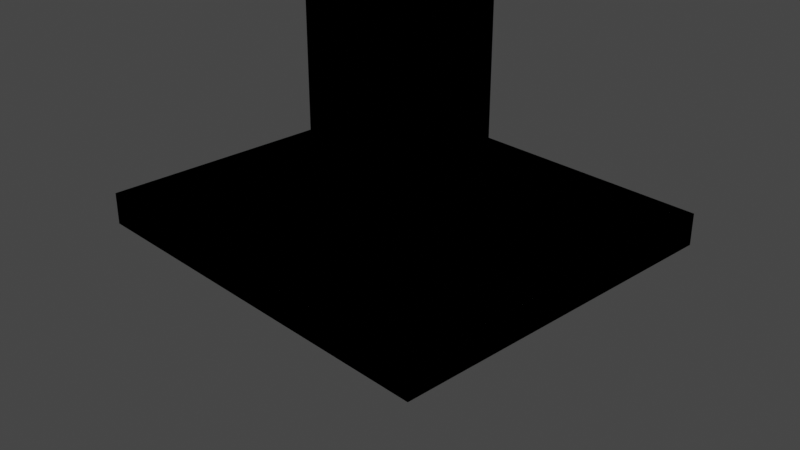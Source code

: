 # Source: target.blend  (saved by Blender 3.5.10; exported with 4.5.12 LTS)
import bpy
from mathutils import Matrix  # noqa: F401  (used for matrix-valued properties, if any)

bpy.ops.wm.read_factory_settings(use_empty=True)
scene = bpy.context.scene
scene.name = 'Scene'

# ---- collections
col_collection = bpy.data.collections.new('Collection'); scene.collection.children.link(col_collection)

# ---- materials (node trees are filled in below, after node groups)
mat_material = bpy.data.materials.new('Material')
mat_material.alpha_threshold = 0.0
mat_material.use_transparent_shadow = False
mat_material.roughness = 0.5
mat_material.line_color = (0.0, 0.0, 0.0, 1.0)

# ---- material node trees
mat_material.use_nodes = True; mat_material.node_tree.nodes.clear()
_N = mat_material.node_tree.nodes; _L = mat_material.node_tree.links
n0 = _N.new('ShaderNodeOutputMaterial'); n0.name = 'Material Output'; n0.location = (300, 300)
n1 = _N.new('ShaderNodeBsdfPrincipled'); n1.name = 'Principled BSDF'; n1.location = (10, 300)
n1.distribution = 'GGX'
n1.subsurface_method = 'RANDOM_WALK_SKIN'
n1.inputs[3].default_value = 1.45
n1.inputs[27].default_value = (0.0, 0.0, 0.0, 1.0)
n1.inputs[28].default_value = 1.0
_L.new(n1.outputs[0], n0.inputs[0])
n0.is_active_output = True

# ---- world
world_world = bpy.data.worlds.new('World'); scene.world = world_world
world_world.use_nodes = True; world_world.node_tree.nodes.clear()
_N = world_world.node_tree.nodes; _L = world_world.node_tree.links
n0 = _N.new('ShaderNodeOutputWorld'); n0.name = 'World Output'; n0.location = (300, 300)
n1 = _N.new('ShaderNodeBackground'); n1.name = 'Background'; n1.location = (10, 300)
n1.inputs[0].default_value = (0.05088, 0.05088, 0.05088, 1.0)
_L.new(n1.outputs[0], n0.inputs[0])
n0.is_active_output = True
world_world.color = (0.05088, 0.05088, 0.05088)
world_world.use_sun_shadow = False
world_world.sun_shadow_jitter_overblur = 0.0

# ---- cameras
cam_camera = bpy.data.cameras.new('Camera')
cam_camera.clip_end = 100.0
cam_camera.ortho_scale = 7.314

# ---- lights
light_light = bpy.data.lights.new('Light', 'POINT')
light_light.transmission_factor = 0.0
light_light.energy = 1000.0
light_light.shadow_soft_size = 0.1
light_light.shadow_maximum_resolution = 0.006
light_light.use_absolute_resolution = True

# ---- meshes
me_cube = bpy.data.meshes.new('Cube')
me_cube.from_pydata([(1.0, 1.0, 1.0), (1.0, 1.0, -1.0), (1.0, -1.0, 1.0), (1.0, -1.0, -1.0), (-1.0, 1.0, 1.0), (-1.0, 1.0, -1.0), (-1.0, -1.0, 1.0), (-1.0, -1.0, -1.0), (1.0, 1.0, 1.0), (1.0, 1.0, -1.0), (1.0, -1.0, 1.0), (1.0, -1.0, -1.0), (-1.0, 1.0, 1.0), (-1.0, 1.0, -1.0), (-1.0, -1.0, 1.0), (-1.0, -1.0, -1.0), (0.2987, 0.2987, -1.0), (0.2987, -0.2987, -1.0), (-0.2987, 0.2987, -1.0), (-0.2987, -0.2987, -1.0), (-0.2987, 0.2987, -21.38), (-0.2987, -0.2987, -21.38), (0.2987, 0.2987, -21.38), (0.2987, -0.2987, -21.38), (-0.8875, 0.8875, -21.38), (-0.8875, -0.8875, -21.38), (0.8875, 0.8875, -21.38), (0.8875, -0.8875, -21.38), (-0.8875, 0.8875, -47.17), (-0.8875, -0.8875, -47.17), (0.8875, 0.8875, -47.17), (0.8875, -0.8875, -47.17), (-0.4341, 0.4341, -47.17), (-0.4341, -0.4341, -47.17), (0.4341, 0.4341, -47.17), (0.4341, -0.4341, -47.17), (-0.4341, 0.4341, -52.97), (-0.4341, -0.4341, -52.97), (0.4341, 0.4341, -52.97), (0.4341, -0.4341, -52.97), (-0.4341, 0.4341, -52.97), (-0.4341, -0.4341, -52.97), (0.4341, 0.4341, -52.97), (0.4341, -0.4341, -52.97), (-0.4341, 0.4341, -52.97), (-0.4341, -0.4341, -52.97), (0.4341, 0.4341, -52.97), (0.4341, -0.4341, -52.97), (-0.785, 0.785, -52.97), (-0.785, -0.785, -52.97), (0.785, 0.785, -52.97), (0.785, -0.785, -52.97), (-0.785, 0.785, -67.18), (-0.785, -0.785, -67.18), (0.785, 0.785, -67.18), (0.785, -0.785, -67.18), (-0.8875, 0.8875, -21.38), (0.8875, 0.8875, -21.38), (-0.8875, 0.8875, -47.17), (0.8875, 0.8875, -47.17), (-0.8875, 0.8875, -21.38), (0.8875, 0.8875, -21.38), (-0.8875, 0.8875, -47.17), (0.8875, 0.8875, -47.17), (-0.8875, 0.8875, -21.38), (0.8875, 0.8875, -21.38), (-0.8875, 0.8875, -47.17), (0.8875, 0.8875, -47.17), (-0.8875, 0.8875, -21.38), (0.8875, 0.8875, -21.38), (-0.8875, 0.8875, -47.17), (0.8875, 0.8875, -47.17), (0.2853, 0.8667, -45.44), (-0.2853, 0.8667, -45.44), (0.2853, 0.8667, -37.15), (-0.2853, 0.8667, -37.15), (0.8875, 0.8875, -21.38), (-0.8875, 0.8875, -21.38), (-0.8875, 0.8875, -47.17), (0.8875, 0.8875, -47.17), (0.8875, 0.8875, -21.38), (-0.8875, 0.8875, -21.38), (-0.8875, 0.8875, -47.17), (0.8875, 0.8875, -47.17), (-0.3485, 1.871, -46.98), (0.3485, 1.871, -46.98), (-0.8875, -0.8875, -21.38), (0.8875, -0.8875, -21.38), (-0.8875, -0.8875, -47.17), (0.8875, -0.8875, -47.17), (0.3192, -1.755, -47.2), (-0.3192, -1.755, -47.2)], [(85, 84), (90, 91)], [(0, 4, 6, 2), (3, 2, 6, 7), (7, 6, 4, 5), (5, 1, 3, 7), (1, 0, 2, 3), (5, 4, 0, 1), (8, 12, 14, 10), (11, 10, 14, 15), (15, 14, 12, 13), (13, 9, 11, 15), (9, 8, 10, 11), (13, 12, 8, 9), (18, 19, 17, 16), (20, 22, 23, 21), (17, 19, 21, 23), (19, 18, 20, 21), (16, 17, 23, 22), (18, 16, 22, 20), (24, 25, 27, 26), (28, 30, 31, 29), (26, 27, 31, 30), (24, 26, 30, 28), (27, 25, 29, 31), (25, 24, 28, 29), (32, 33, 35, 34), (36, 38, 39, 37), (35, 33, 37, 39), (33, 32, 36, 37), (34, 35, 39, 38), (32, 34, 38, 36), (40, 42, 43, 41), (44, 46, 47, 45), (48, 49, 51, 50), (52, 54, 55, 53), (51, 49, 53, 55), (49, 48, 52, 53), (50, 51, 55, 54), (48, 50, 54, 52), (56, 57, 59, 58), (60, 61, 63, 62), (64, 65, 67, 66), (68, 70, 71, 69), (72, 73, 75, 74), (77, 76, 79, 78), (71, 70, 78, 79), (69, 71, 79, 76), (68, 69, 76, 77), (70, 68, 77, 78), (81, 80, 83, 82), (87, 86, 88, 89)])
_uv = me_cube.uv_layers.new(name='UVMap')
_uv.uv.foreach_set('vector', [0.625, 0.5, 0.875, 0.5, 0.875, 0.75, 0.625, 0.75, 0.375, 0.75, 0.625, 0.75, 0.625, 1.0, 0.375, 1.0, 0.375, 0.0, 0.625, 0.0, 0.625, 0.25, 0.375, 0.25, 0.125, 0.5, 0.375, 0.5, 0.375, 0.75, 0.125, 0.75, 0.375, 0.5, 0.625, 0.5, 0.625, 0.75, 0.375, 0.75, 0.375, 0.25, 0.625, 0.25, 0.625, 0.5, 0.375, 0.5, 0.625, 0.5, 0.875, 0.5, 0.875, 0.75, 0.625, 0.75, 0.375, 0.75, 0.625, 0.75, 0.625, 1.0, 0.375, 1.0, 0.375, 0.0, 0.625, 0.0, 0.625, 0.25, 0.375, 0.25, 0.125, 0.5, 0.375, 0.5, 0.375, 0.75, 0.125, 0.75, 0.375, 0.5, 0.625, 0.5, 0.625, 0.75, 0.375, 0.75, 0.375, 0.25, 0.625, 0.25, 0.625, 0.5, 0.375, 0.5, 0.125, 0.5, 0.125, 0.75, 0.375, 0.75, 0.375, 0.5, 0.125, 0.5, 0.375, 0.5, 0.375, 0.75, 0.125, 0.75, 0.375, 0.75, 0.125, 0.75, 0.125, 0.75, 0.375, 0.75, 0.125, 0.75, 0.125, 0.5, 0.125, 0.5, 0.125, 0.75, 0.375, 0.5, 0.375, 0.75, 0.375, 0.75, 0.375, 0.5, 0.125, 0.5, 0.375, 0.5, 0.375, 0.5, 0.125, 0.5, 0.125, 0.5, 0.125, 0.75, 0.375, 0.75, 0.375, 0.5, 0.125, 0.5, 0.375, 0.5, 0.375, 0.75, 0.125, 0.75, 0.375, 0.5, 0.375, 0.75, 0.375, 0.75, 0.375, 0.5, 0.125, 0.5, 0.375, 0.5, 0.375, 0.5, 0.125, 0.5, 0.375, 0.75, 0.125, 0.75, 0.125, 0.75, 0.375, 0.75, 0.125, 0.75, 0.125, 0.5, 0.125, 0.5, 0.125, 0.75, 0.125, 0.5, 0.125, 0.75, 0.375, 0.75, 0.375, 0.5, 0.125, 0.5, 0.375, 0.5, 0.375, 0.75, 0.125, 0.75, 0.375, 0.75, 0.125, 0.75, 0.125, 0.75, 0.375, 0.75, 0.125, 0.75, 0.125, 0.5, 0.125, 0.5, 0.125, 0.75, 0.375, 0.5, 0.375, 0.75, 0.375, 0.75, 0.375, 0.5, 0.125, 0.5, 0.375, 0.5, 0.375, 0.5, 0.125, 0.5, 0.125, 0.5, 0.375, 0.5, 0.375, 0.75, 0.125, 0.75, 0.125, 0.5, 0.375, 0.5, 0.375, 0.75, 0.125, 0.75, 0.125, 0.5, 0.125, 0.75, 0.375, 0.75, 0.375, 0.5, 0.125, 0.5, 0.375, 0.5, 0.375, 0.75, 0.125, 0.75, 0.375, 0.75, 0.125, 0.75, 0.125, 0.75, 0.375, 0.75, 0.125, 0.75, 0.125, 0.5, 0.125, 0.5, 0.125, 0.75, 0.375, 0.5, 0.375, 0.75, 0.375, 0.75, 0.375, 0.5, 0.125, 0.5, 0.375, 0.5, 0.375, 0.5, 0.125, 0.5, 0.125, 0.5, 0.375, 0.5, 0.375, 0.5, 0.125, 0.5, 0.125, 0.5, 0.375, 0.5, 0.375, 0.5, 0.125, 0.5, 0.125, 0.5, 0.375, 0.5, 0.375, 0.5, 0.125, 0.5, 0.125, 0.5, 0.125, 0.5, 0.375, 0.5, 0.375, 0.5, 0.125, 0.5, 0.375, 0.5, 0.375, 0.5, 0.125, 0.5, 0.125, 0.5, 0.375, 0.5, 0.375, 0.5, 0.125, 0.5, 0.375, 0.5, 0.125, 0.5, 0.125, 0.5, 0.375, 0.5, 0.375, 0.5, 0.375, 0.5, 0.375, 0.5, 0.375, 0.5, 0.125, 0.5, 0.375, 0.5, 0.375, 0.5, 0.125, 0.5, 0.125, 0.5, 0.125, 0.5, 0.125, 0.5, 0.125, 0.5, 0.125, 0.5, 0.375, 0.5, 0.375, 0.5, 0.125, 0.5, 0.375, 0.75, 0.125, 0.75, 0.125, 0.75, 0.375, 0.75])
me_cube.materials.append(mat_material)
me_cube.use_mirror_x = True
me_cube.use_mirror_vertex_groups = False
me_cube.update()
me_cube_001 = bpy.data.meshes.new('Cube.001')
me_cube_001.from_pydata([(1.0, 1.0, 1.0), (1.0, 1.0, -1.0), (1.0, -1.0, 1.0), (1.0, -1.0, -1.0), (-1.0, 1.0, 1.0), (-1.0, 1.0, -1.0), (-1.0, -1.0, 1.0), (-1.0, -1.0, -1.0)], [], [(0, 4, 6, 2), (3, 2, 6, 7), (7, 6, 4, 5), (5, 1, 3, 7), (1, 0, 2, 3), (5, 4, 0, 1)])
_uv = me_cube_001.uv_layers.new(name='UVMap')
_uv.uv.foreach_set('vector', [0.625, 0.5, 0.875, 0.5, 0.875, 0.75, 0.625, 0.75, 0.375, 0.75, 0.625, 0.75, 0.625, 1.0, 0.375, 1.0, 0.375, 0.0, 0.625, 0.0, 0.625, 0.25, 0.375, 0.25, 0.125, 0.5, 0.375, 0.5, 0.375, 0.75, 0.125, 0.75, 0.375, 0.5, 0.625, 0.5, 0.625, 0.75, 0.375, 0.75, 0.375, 0.25, 0.625, 0.25, 0.625, 0.5, 0.375, 0.5])
me_cube_001.materials.append(mat_material)
me_cube_001.use_mirror_vertex_groups = False
me_cube_001.update()
me_cube_002 = bpy.data.meshes.new('Cube.002')
me_cube_002.from_pydata([(-1.0, -1.0, -1.0), (-1.0, -1.0, 1.0), (-1.0, 1.0, -1.0), (-1.0, 1.0, 1.0), (1.0, -1.0, -1.0), (1.0, -1.0, 1.0), (1.0, 1.0, -1.0), (1.0, 1.0, 1.0)], [], [(0, 1, 3, 2), (2, 3, 7, 6), (6, 7, 5, 4), (4, 5, 1, 0), (2, 6, 4, 0), (7, 3, 1, 5)])
_uv = me_cube_002.uv_layers.new(name='UVMap')
_uv.uv.foreach_set('vector', [0.375, 0.0, 0.625, 0.0, 0.625, 0.25, 0.375, 0.25, 0.375, 0.25, 0.625, 0.25, 0.625, 0.5, 0.375, 0.5, 0.375, 0.5, 0.625, 0.5, 0.625, 0.75, 0.375, 0.75, 0.375, 0.75, 0.625, 0.75, 0.625, 1.0, 0.375, 1.0, 0.125, 0.5, 0.375, 0.5, 0.375, 0.75, 0.125, 0.75, 0.625, 0.5, 0.875, 0.5, 0.875, 0.75, 0.625, 0.75])
me_cube_002.update()

# ---- objects
ob_cube = bpy.data.objects.new('Cube', me_cube)
ob_light = bpy.data.objects.new('Light', light_light)
ob_camera = bpy.data.objects.new('Camera', cam_camera)
ob_cube_001 = bpy.data.objects.new('Cube.001', me_cube_001)
ob_cube_002 = bpy.data.objects.new('Cube.002', me_cube_002)

# ---- transforms, parenting, visibility, modifiers, constraints
ob_cube.location = (0.0, 0.0, 0.0)
ob_cube.scale = (-2.171, -1.952, -0.1736)
ob_cube.lock_rotations_4d = False
ob_cube.empty_display_type = 'ARROWS'
ob_cube.lineart.crease_threshold = 0.0
ob_cube.use_mesh_mirror_x = True
_m = ob_cube.modifiers.new('Mirror', 'MIRROR')
ob_light.location = (4.076, 1.005, 5.904)
ob_light.rotation_euler = (0.6503, 0.05522, 1.866)
ob_light.lock_rotations_4d = False
ob_light.empty_display_type = 'ARROWS'
ob_light.color = (0.0, 0.0, 0.0, 0.0)
ob_light.lineart.crease_threshold = 0.0
ob_camera.location = (7.359, -6.926, 4.958)
ob_camera.rotation_euler = (1.109, 0.0, 0.8149)
ob_camera.lock_rotations_4d = False
ob_camera.empty_display_type = 'ARROWS'
ob_camera.color = (0.0, 0.0, 0.0, 0.0)
ob_camera.display_type = 'WIRE'
ob_camera.lineart.crease_threshold = 0.0
ob_cube_001.location = (0.0, 0.0, 0.0)
ob_cube_001.scale = (-0.8373, -0.7529, -0.06694)
ob_cube_001.lock_rotations_4d = False
ob_cube_001.empty_display_type = 'ARROWS'
ob_cube_001.lineart.crease_threshold = 0.0
ob_cube_002.location = (-0.004532, -0.06585, 7.21)
ob_cube_002.scale = (1.0, 3.82, 1.0)

# ---- collection membership
col_collection.objects.link(ob_cube)
col_collection.objects.link(ob_light)
col_collection.objects.link(ob_camera)
col_collection.objects.link(ob_cube_001)
col_collection.objects.link(ob_cube_002)

# ---- scene / render settings (as saved in the file)
scene.camera = ob_camera
scene.frame_start = 1; scene.frame_end = 250; scene.frame_set(1)
scene.render.engine = 'BLENDER_EEVEE_NEXT'
scene.cycles.sampling_pattern = 'TABULATED_SOBOL'
scene.view_settings.view_transform = 'Filmic'
bpy.context.view_layer.update()
